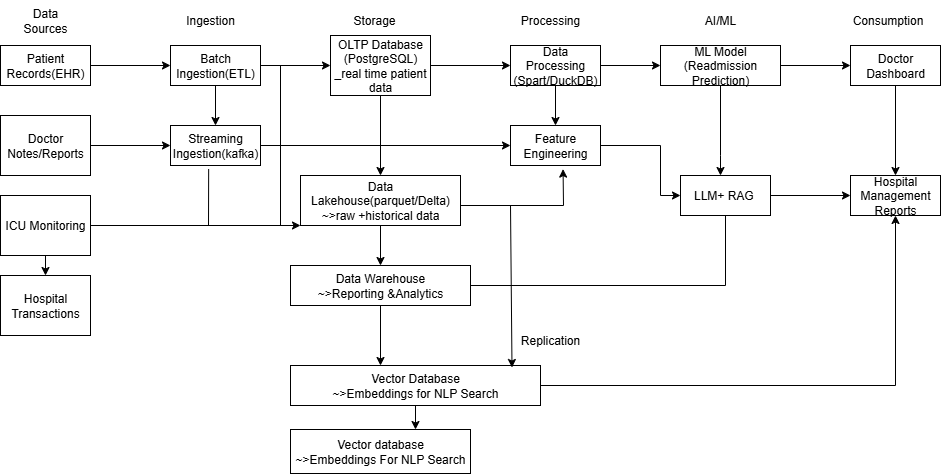

The diagram above was exported from draw.io. Its source (the exported page's mxGraphModel, read from the mxfile embedded in the PNG):
<mxGraphModel dx="1042" dy="527" grid="1" gridSize="10" guides="1" tooltips="1" connect="1" arrows="1" fold="1" page="1" pageScale="1" pageWidth="827" pageHeight="1169" math="0" shadow="0">
  <root>
    <mxCell id="0" />
    <mxCell id="1" parent="0" />
    <mxCell id="zEUUkvUGuromkwkBkqCU-9" value="" style="edgeStyle=orthogonalEdgeStyle;rounded=0;orthogonalLoop=1;jettySize=auto;html=1;" edge="1" parent="1" source="zEUUkvUGuromkwkBkqCU-1" target="zEUUkvUGuromkwkBkqCU-8">
      <mxGeometry relative="1" as="geometry" />
    </mxCell>
    <mxCell id="zEUUkvUGuromkwkBkqCU-1" value="Patient Records(EHR)" style="rounded=0;whiteSpace=wrap;html=1;" vertex="1" parent="1">
      <mxGeometry x="70" y="100" width="90" height="40" as="geometry" />
    </mxCell>
    <mxCell id="zEUUkvUGuromkwkBkqCU-2" value="Doctor Notes/Reports" style="rounded=0;whiteSpace=wrap;html=1;" vertex="1" parent="1">
      <mxGeometry x="70" y="170" width="90" height="60" as="geometry" />
    </mxCell>
    <mxCell id="zEUUkvUGuromkwkBkqCU-5" value="ICU Monitoring" style="rounded=0;whiteSpace=wrap;html=1;" vertex="1" parent="1">
      <mxGeometry x="70" y="250" width="90" height="60" as="geometry" />
    </mxCell>
    <mxCell id="zEUUkvUGuromkwkBkqCU-6" value="Hospital Transactions" style="rounded=0;whiteSpace=wrap;html=1;" vertex="1" parent="1">
      <mxGeometry x="70" y="330" width="90" height="60" as="geometry" />
    </mxCell>
    <mxCell id="zEUUkvUGuromkwkBkqCU-11" value="" style="edgeStyle=orthogonalEdgeStyle;rounded=0;orthogonalLoop=1;jettySize=auto;html=1;" edge="1" parent="1" source="zEUUkvUGuromkwkBkqCU-8" target="zEUUkvUGuromkwkBkqCU-10">
      <mxGeometry relative="1" as="geometry" />
    </mxCell>
    <mxCell id="zEUUkvUGuromkwkBkqCU-13" value="" style="edgeStyle=orthogonalEdgeStyle;rounded=0;orthogonalLoop=1;jettySize=auto;html=1;" edge="1" parent="1" source="zEUUkvUGuromkwkBkqCU-8" target="zEUUkvUGuromkwkBkqCU-12">
      <mxGeometry relative="1" as="geometry" />
    </mxCell>
    <mxCell id="zEUUkvUGuromkwkBkqCU-8" value="Batch Ingestion(ETL)" style="rounded=0;whiteSpace=wrap;html=1;" vertex="1" parent="1">
      <mxGeometry x="240" y="100" width="90" height="40" as="geometry" />
    </mxCell>
    <mxCell id="zEUUkvUGuromkwkBkqCU-10" value="Streaming Ingestion(kafka)" style="rounded=0;whiteSpace=wrap;html=1;" vertex="1" parent="1">
      <mxGeometry x="240" y="180" width="90" height="40" as="geometry" />
    </mxCell>
    <mxCell id="zEUUkvUGuromkwkBkqCU-15" value="" style="edgeStyle=orthogonalEdgeStyle;rounded=0;orthogonalLoop=1;jettySize=auto;html=1;" edge="1" parent="1" source="zEUUkvUGuromkwkBkqCU-12" target="zEUUkvUGuromkwkBkqCU-14">
      <mxGeometry relative="1" as="geometry" />
    </mxCell>
    <mxCell id="zEUUkvUGuromkwkBkqCU-27" value="" style="edgeStyle=orthogonalEdgeStyle;rounded=0;orthogonalLoop=1;jettySize=auto;html=1;" edge="1" parent="1" source="zEUUkvUGuromkwkBkqCU-12" target="zEUUkvUGuromkwkBkqCU-26">
      <mxGeometry relative="1" as="geometry" />
    </mxCell>
    <mxCell id="zEUUkvUGuromkwkBkqCU-12" value="OLTP Database&lt;div&gt;(PostgreSQL)&lt;/div&gt;&lt;div&gt;_real time patient data&lt;/div&gt;" style="rounded=0;whiteSpace=wrap;html=1;" vertex="1" parent="1">
      <mxGeometry x="400" y="90" width="100" height="60" as="geometry" />
    </mxCell>
    <mxCell id="zEUUkvUGuromkwkBkqCU-17" value="" style="edgeStyle=orthogonalEdgeStyle;rounded=0;orthogonalLoop=1;jettySize=auto;html=1;" edge="1" parent="1" source="zEUUkvUGuromkwkBkqCU-14" target="zEUUkvUGuromkwkBkqCU-16">
      <mxGeometry relative="1" as="geometry" />
    </mxCell>
    <mxCell id="zEUUkvUGuromkwkBkqCU-25" value="" style="edgeStyle=orthogonalEdgeStyle;rounded=0;orthogonalLoop=1;jettySize=auto;html=1;" edge="1" parent="1" source="zEUUkvUGuromkwkBkqCU-14" target="zEUUkvUGuromkwkBkqCU-24">
      <mxGeometry relative="1" as="geometry" />
    </mxCell>
    <mxCell id="zEUUkvUGuromkwkBkqCU-14" value="Data Processing&lt;div&gt;(Spart/DuckDB)&lt;/div&gt;" style="rounded=0;whiteSpace=wrap;html=1;" vertex="1" parent="1">
      <mxGeometry x="580" y="100" width="90" height="40" as="geometry" />
    </mxCell>
    <mxCell id="zEUUkvUGuromkwkBkqCU-19" value="" style="edgeStyle=orthogonalEdgeStyle;rounded=0;orthogonalLoop=1;jettySize=auto;html=1;" edge="1" parent="1" source="zEUUkvUGuromkwkBkqCU-16" target="zEUUkvUGuromkwkBkqCU-18">
      <mxGeometry relative="1" as="geometry" />
    </mxCell>
    <mxCell id="zEUUkvUGuromkwkBkqCU-23" value="" style="edgeStyle=orthogonalEdgeStyle;rounded=0;orthogonalLoop=1;jettySize=auto;html=1;" edge="1" parent="1" source="zEUUkvUGuromkwkBkqCU-16" target="zEUUkvUGuromkwkBkqCU-22">
      <mxGeometry relative="1" as="geometry">
        <Array as="points">
          <mxPoint x="790" y="210" />
          <mxPoint x="790" y="210" />
        </Array>
      </mxGeometry>
    </mxCell>
    <mxCell id="zEUUkvUGuromkwkBkqCU-16" value="ML Model&lt;div&gt;(Readmission Prediction)&lt;/div&gt;" style="rounded=0;whiteSpace=wrap;html=1;" vertex="1" parent="1">
      <mxGeometry x="730" y="100" width="120" height="40" as="geometry" />
    </mxCell>
    <mxCell id="zEUUkvUGuromkwkBkqCU-21" value="" style="edgeStyle=orthogonalEdgeStyle;rounded=0;orthogonalLoop=1;jettySize=auto;html=1;" edge="1" parent="1" source="zEUUkvUGuromkwkBkqCU-18" target="zEUUkvUGuromkwkBkqCU-20">
      <mxGeometry relative="1" as="geometry" />
    </mxCell>
    <mxCell id="zEUUkvUGuromkwkBkqCU-18" value="Doctor Dashboard" style="rounded=0;whiteSpace=wrap;html=1;" vertex="1" parent="1">
      <mxGeometry x="920" y="100" width="90" height="40" as="geometry" />
    </mxCell>
    <mxCell id="zEUUkvUGuromkwkBkqCU-20" value="Hospital Management Reports" style="rounded=0;whiteSpace=wrap;html=1;" vertex="1" parent="1">
      <mxGeometry x="920" y="230" width="90" height="40" as="geometry" />
    </mxCell>
    <mxCell id="zEUUkvUGuromkwkBkqCU-22" value="LLM+ RAG&amp;nbsp;" style="rounded=0;whiteSpace=wrap;html=1;" vertex="1" parent="1">
      <mxGeometry x="750" y="230" width="90" height="40" as="geometry" />
    </mxCell>
    <mxCell id="zEUUkvUGuromkwkBkqCU-24" value="Feature Engineering" style="rounded=0;whiteSpace=wrap;html=1;" vertex="1" parent="1">
      <mxGeometry x="580" y="180" width="90" height="40" as="geometry" />
    </mxCell>
    <mxCell id="zEUUkvUGuromkwkBkqCU-29" value="" style="edgeStyle=orthogonalEdgeStyle;rounded=0;orthogonalLoop=1;jettySize=auto;html=1;" edge="1" parent="1" source="zEUUkvUGuromkwkBkqCU-26" target="zEUUkvUGuromkwkBkqCU-28">
      <mxGeometry relative="1" as="geometry" />
    </mxCell>
    <mxCell id="zEUUkvUGuromkwkBkqCU-26" value="Data Lakehouse(parquet/Delta)&lt;div&gt;~&amp;gt;raw +historical data&lt;/div&gt;" style="rounded=0;whiteSpace=wrap;html=1;" vertex="1" parent="1">
      <mxGeometry x="370" y="230" width="160" height="50" as="geometry" />
    </mxCell>
    <mxCell id="zEUUkvUGuromkwkBkqCU-31" value="" style="edgeStyle=orthogonalEdgeStyle;rounded=0;orthogonalLoop=1;jettySize=auto;html=1;" edge="1" parent="1" source="zEUUkvUGuromkwkBkqCU-28" target="zEUUkvUGuromkwkBkqCU-30">
      <mxGeometry relative="1" as="geometry">
        <Array as="points">
          <mxPoint x="450" y="420" />
          <mxPoint x="450" y="420" />
        </Array>
      </mxGeometry>
    </mxCell>
    <mxCell id="zEUUkvUGuromkwkBkqCU-28" value="Data Warehouse&lt;div&gt;~&amp;gt;Reporting &amp;amp;Analytics&lt;/div&gt;" style="rounded=0;whiteSpace=wrap;html=1;" vertex="1" parent="1">
      <mxGeometry x="360" y="320" width="180" height="40" as="geometry" />
    </mxCell>
    <mxCell id="zEUUkvUGuromkwkBkqCU-33" value="" style="edgeStyle=orthogonalEdgeStyle;rounded=0;orthogonalLoop=1;jettySize=auto;html=1;" edge="1" parent="1" source="zEUUkvUGuromkwkBkqCU-30" target="zEUUkvUGuromkwkBkqCU-32">
      <mxGeometry relative="1" as="geometry">
        <Array as="points">
          <mxPoint x="485" y="490" />
          <mxPoint x="485" y="490" />
        </Array>
      </mxGeometry>
    </mxCell>
    <mxCell id="zEUUkvUGuromkwkBkqCU-30" value="Vector Database&lt;div&gt;~&amp;gt;Embeddings for NLP Search&lt;/div&gt;" style="rounded=0;whiteSpace=wrap;html=1;" vertex="1" parent="1">
      <mxGeometry x="360" y="420" width="250" height="40" as="geometry" />
    </mxCell>
    <mxCell id="zEUUkvUGuromkwkBkqCU-32" value="Vector database&lt;div&gt;~&amp;gt;Embeddings For NLP Search&lt;/div&gt;" style="rounded=0;whiteSpace=wrap;html=1;" vertex="1" parent="1">
      <mxGeometry x="360" y="484" width="180" height="44" as="geometry" />
    </mxCell>
    <mxCell id="zEUUkvUGuromkwkBkqCU-34" value="" style="endArrow=classic;html=1;rounded=0;exitX=1;exitY=0.5;exitDx=0;exitDy=0;entryX=0;entryY=0.5;entryDx=0;entryDy=0;" edge="1" parent="1" source="zEUUkvUGuromkwkBkqCU-2" target="zEUUkvUGuromkwkBkqCU-10">
      <mxGeometry width="50" height="50" relative="1" as="geometry">
        <mxPoint x="301" y="300" as="sourcePoint" />
        <mxPoint x="351" y="250" as="targetPoint" />
      </mxGeometry>
    </mxCell>
    <mxCell id="zEUUkvUGuromkwkBkqCU-35" value="" style="endArrow=classic;html=1;rounded=0;exitX=0.5;exitY=1;exitDx=0;exitDy=0;entryX=0.5;entryY=0;entryDx=0;entryDy=0;" edge="1" parent="1" source="zEUUkvUGuromkwkBkqCU-5" target="zEUUkvUGuromkwkBkqCU-6">
      <mxGeometry width="50" height="50" relative="1" as="geometry">
        <mxPoint x="390" y="300" as="sourcePoint" />
        <mxPoint x="440" y="250" as="targetPoint" />
      </mxGeometry>
    </mxCell>
    <mxCell id="zEUUkvUGuromkwkBkqCU-36" value="" style="endArrow=classic;html=1;rounded=0;exitX=1;exitY=0.5;exitDx=0;exitDy=0;entryX=0;entryY=1;entryDx=0;entryDy=0;" edge="1" parent="1" source="zEUUkvUGuromkwkBkqCU-5" target="zEUUkvUGuromkwkBkqCU-26">
      <mxGeometry width="50" height="50" relative="1" as="geometry">
        <mxPoint x="390" y="300" as="sourcePoint" />
        <mxPoint x="440" y="250" as="targetPoint" />
      </mxGeometry>
    </mxCell>
    <mxCell id="zEUUkvUGuromkwkBkqCU-37" value="" style="endArrow=classic;html=1;rounded=0;exitX=1;exitY=0.5;exitDx=0;exitDy=0;entryX=0;entryY=0.5;entryDx=0;entryDy=0;" edge="1" parent="1" source="zEUUkvUGuromkwkBkqCU-10" target="zEUUkvUGuromkwkBkqCU-24">
      <mxGeometry width="50" height="50" relative="1" as="geometry">
        <mxPoint x="390" y="300" as="sourcePoint" />
        <mxPoint x="570" y="200" as="targetPoint" />
      </mxGeometry>
    </mxCell>
    <mxCell id="zEUUkvUGuromkwkBkqCU-39" value="" style="endArrow=none;html=1;rounded=0;entryX=0.424;entryY=1.09;entryDx=0;entryDy=0;entryPerimeter=0;" edge="1" parent="1" target="zEUUkvUGuromkwkBkqCU-10">
      <mxGeometry width="50" height="50" relative="1" as="geometry">
        <mxPoint x="278" y="280" as="sourcePoint" />
        <mxPoint x="440" y="250" as="targetPoint" />
      </mxGeometry>
    </mxCell>
    <mxCell id="zEUUkvUGuromkwkBkqCU-40" value="" style="endArrow=none;html=1;rounded=0;" edge="1" parent="1">
      <mxGeometry width="50" height="50" relative="1" as="geometry">
        <mxPoint x="350" y="280" as="sourcePoint" />
        <mxPoint x="350" y="120" as="targetPoint" />
      </mxGeometry>
    </mxCell>
    <mxCell id="zEUUkvUGuromkwkBkqCU-41" value="" style="endArrow=classic;html=1;rounded=0;entryX=0.584;entryY=1.09;entryDx=0;entryDy=0;entryPerimeter=0;" edge="1" parent="1" target="zEUUkvUGuromkwkBkqCU-24">
      <mxGeometry width="50" height="50" relative="1" as="geometry">
        <mxPoint x="530" y="260" as="sourcePoint" />
        <mxPoint x="440" y="250" as="targetPoint" />
        <Array as="points">
          <mxPoint x="633" y="260" />
        </Array>
      </mxGeometry>
    </mxCell>
    <mxCell id="zEUUkvUGuromkwkBkqCU-42" value="" style="endArrow=classic;html=1;rounded=0;entryX=0.5;entryY=1;entryDx=0;entryDy=0;exitX=1;exitY=0.5;exitDx=0;exitDy=0;" edge="1" parent="1" source="zEUUkvUGuromkwkBkqCU-30" target="zEUUkvUGuromkwkBkqCU-20">
      <mxGeometry width="50" height="50" relative="1" as="geometry">
        <mxPoint x="390" y="500" as="sourcePoint" />
        <mxPoint x="440" y="450" as="targetPoint" />
        <Array as="points">
          <mxPoint x="965" y="440" />
        </Array>
      </mxGeometry>
    </mxCell>
    <mxCell id="zEUUkvUGuromkwkBkqCU-43" value="" style="endArrow=classic;html=1;rounded=0;entryX=0.886;entryY=0.05;entryDx=0;entryDy=0;entryPerimeter=0;" edge="1" parent="1" target="zEUUkvUGuromkwkBkqCU-30">
      <mxGeometry width="50" height="50" relative="1" as="geometry">
        <mxPoint x="580" y="260" as="sourcePoint" />
        <mxPoint x="440" y="450" as="targetPoint" />
      </mxGeometry>
    </mxCell>
    <mxCell id="zEUUkvUGuromkwkBkqCU-44" value="" style="endArrow=none;html=1;rounded=0;entryX=0.5;entryY=1;entryDx=0;entryDy=0;exitX=1;exitY=0.5;exitDx=0;exitDy=0;" edge="1" parent="1" source="zEUUkvUGuromkwkBkqCU-28" target="zEUUkvUGuromkwkBkqCU-22">
      <mxGeometry width="50" height="50" relative="1" as="geometry">
        <mxPoint x="390" y="500" as="sourcePoint" />
        <mxPoint x="440" y="450" as="targetPoint" />
        <Array as="points">
          <mxPoint x="795" y="340" />
        </Array>
      </mxGeometry>
    </mxCell>
    <mxCell id="zEUUkvUGuromkwkBkqCU-45" value="" style="endArrow=classic;html=1;rounded=0;entryX=0;entryY=0.5;entryDx=0;entryDy=0;exitX=1;exitY=0.5;exitDx=0;exitDy=0;" edge="1" parent="1" source="zEUUkvUGuromkwkBkqCU-22" target="zEUUkvUGuromkwkBkqCU-20">
      <mxGeometry width="50" height="50" relative="1" as="geometry">
        <mxPoint x="390" y="400" as="sourcePoint" />
        <mxPoint x="440" y="350" as="targetPoint" />
      </mxGeometry>
    </mxCell>
    <mxCell id="zEUUkvUGuromkwkBkqCU-46" value="" style="endArrow=classic;html=1;rounded=0;entryX=0;entryY=0.5;entryDx=0;entryDy=0;exitX=1;exitY=0.5;exitDx=0;exitDy=0;" edge="1" parent="1" source="zEUUkvUGuromkwkBkqCU-24" target="zEUUkvUGuromkwkBkqCU-22">
      <mxGeometry width="50" height="50" relative="1" as="geometry">
        <mxPoint x="390" y="400" as="sourcePoint" />
        <mxPoint x="440" y="350" as="targetPoint" />
        <Array as="points">
          <mxPoint x="730" y="200" />
          <mxPoint x="730" y="250" />
        </Array>
      </mxGeometry>
    </mxCell>
    <mxCell id="zEUUkvUGuromkwkBkqCU-48" value="Replication" style="text;html=1;align=center;verticalAlign=middle;whiteSpace=wrap;rounded=0;" vertex="1" parent="1">
      <mxGeometry x="590" y="380" width="60" height="30" as="geometry" />
    </mxCell>
    <mxCell id="zEUUkvUGuromkwkBkqCU-49" value="Data Sources" style="text;html=1;align=center;verticalAlign=middle;whiteSpace=wrap;rounded=0;" vertex="1" parent="1">
      <mxGeometry x="85" y="60" width="60" height="30" as="geometry" />
    </mxCell>
    <mxCell id="zEUUkvUGuromkwkBkqCU-51" value="Ingestion" style="text;html=1;align=center;verticalAlign=middle;whiteSpace=wrap;rounded=0;" vertex="1" parent="1">
      <mxGeometry x="250" y="60" width="60" height="30" as="geometry" />
    </mxCell>
    <mxCell id="zEUUkvUGuromkwkBkqCU-52" value="Storage" style="text;html=1;align=center;verticalAlign=middle;whiteSpace=wrap;rounded=0;" vertex="1" parent="1">
      <mxGeometry x="413.5" y="55" width="60" height="40" as="geometry" />
    </mxCell>
    <mxCell id="zEUUkvUGuromkwkBkqCU-53" value="Processing" style="text;html=1;align=center;verticalAlign=middle;whiteSpace=wrap;rounded=0;" vertex="1" parent="1">
      <mxGeometry x="590" y="55" width="60" height="40" as="geometry" />
    </mxCell>
    <mxCell id="zEUUkvUGuromkwkBkqCU-54" value="AI/ML" style="text;html=1;align=center;verticalAlign=middle;whiteSpace=wrap;rounded=0;" vertex="1" parent="1">
      <mxGeometry x="760" y="55" width="60" height="40" as="geometry" />
    </mxCell>
    <mxCell id="zEUUkvUGuromkwkBkqCU-55" value="Consumption" style="text;html=1;align=center;verticalAlign=middle;whiteSpace=wrap;rounded=0;" vertex="1" parent="1">
      <mxGeometry x="920" y="55" width="75" height="40" as="geometry" />
    </mxCell>
  </root>
</mxGraphModel>